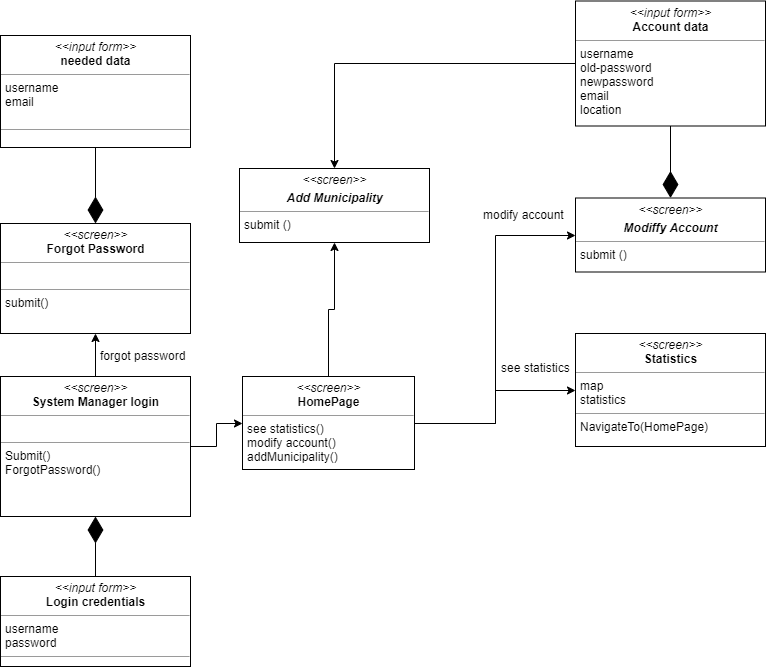

The diagram above was exported from draw.io. Its source (the exported page's mxGraphModel, read from the mxfile embedded in the PNG):
<mxGraphModel dx="1022" dy="788" grid="0" gridSize="10" guides="1" tooltips="1" connect="1" arrows="1" fold="1" page="0" pageScale="1" pageWidth="827" pageHeight="1169" math="0" shadow="0">
  <root>
    <mxCell id="0" />
    <mxCell id="1" parent="0" />
    <mxCell id="hCtvySbu79hOeFiaf7pQ-27" style="edgeStyle=orthogonalEdgeStyle;rounded=0;orthogonalLoop=1;jettySize=auto;html=1;exitX=1;exitY=0.5;exitDx=0;exitDy=0;entryX=0;entryY=0.5;entryDx=0;entryDy=0;" parent="1" source="hCtvySbu79hOeFiaf7pQ-5" target="hCtvySbu79hOeFiaf7pQ-23" edge="1">
      <mxGeometry relative="1" as="geometry" />
    </mxCell>
    <mxCell id="ICoYDar5f5kK6_dnjJyR-1" style="edgeStyle=orthogonalEdgeStyle;rounded=0;orthogonalLoop=1;jettySize=auto;html=1;entryX=0.5;entryY=1;entryDx=0;entryDy=0;" parent="1" source="hCtvySbu79hOeFiaf7pQ-5" target="hCtvySbu79hOeFiaf7pQ-9" edge="1">
      <mxGeometry relative="1" as="geometry" />
    </mxCell>
    <mxCell id="hCtvySbu79hOeFiaf7pQ-5" value="&lt;p style=&quot;margin: 0px ; margin-top: 4px ; text-align: center&quot;&gt;&lt;i&gt;&amp;lt;&amp;lt;screen&amp;gt;&amp;gt;&lt;/i&gt;&lt;br&gt;&lt;b&gt;System Manager&lt;/b&gt;&lt;b&gt;&amp;nbsp;login&lt;/b&gt;&lt;/p&gt;&lt;hr size=&quot;1&quot;&gt;&lt;p style=&quot;margin: 0px ; margin-left: 4px&quot;&gt;&lt;br&gt;&lt;/p&gt;&lt;hr size=&quot;1&quot;&gt;&lt;p style=&quot;margin: 0px ; margin-left: 4px&quot;&gt;Submit()&lt;/p&gt;&lt;p style=&quot;margin: 0px ; margin-left: 4px&quot;&gt;ForgotPassword()&lt;/p&gt;" style="verticalAlign=top;align=left;overflow=fill;fontSize=12;fontFamily=Helvetica;html=1;" parent="1" vertex="1">
      <mxGeometry x="20" y="290" width="190" height="140" as="geometry" />
    </mxCell>
    <mxCell id="hCtvySbu79hOeFiaf7pQ-6" value="&lt;p style=&quot;margin: 0px ; margin-top: 4px ; text-align: center&quot;&gt;&lt;i&gt;&amp;lt;&amp;lt;input form&amp;gt;&amp;gt;&lt;/i&gt;&lt;br&gt;&lt;b&gt;Login credentials&lt;/b&gt;&lt;/p&gt;&lt;hr size=&quot;1&quot;&gt;&lt;p style=&quot;margin: 0px ; margin-left: 4px&quot;&gt;username&lt;/p&gt;&lt;p style=&quot;margin: 0px ; margin-left: 4px&quot;&gt;password&lt;/p&gt;&lt;hr size=&quot;1&quot;&gt;&lt;p style=&quot;margin: 0px ; margin-left: 4px&quot;&gt;&lt;br&gt;&lt;/p&gt;" style="verticalAlign=top;align=left;overflow=fill;fontSize=12;fontFamily=Helvetica;html=1;" parent="1" vertex="1">
      <mxGeometry x="20" y="490" width="190" height="90" as="geometry" />
    </mxCell>
    <mxCell id="hCtvySbu79hOeFiaf7pQ-7" value="" style="endArrow=diamondThin;endFill=1;endSize=24;html=1;exitX=0.5;exitY=0;exitDx=0;exitDy=0;entryX=0.5;entryY=1;entryDx=0;entryDy=0;" parent="1" source="hCtvySbu79hOeFiaf7pQ-6" target="hCtvySbu79hOeFiaf7pQ-5" edge="1">
      <mxGeometry width="160" relative="1" as="geometry">
        <mxPoint x="20" y="480" as="sourcePoint" />
        <mxPoint x="115" y="260" as="targetPoint" />
      </mxGeometry>
    </mxCell>
    <mxCell id="hCtvySbu79hOeFiaf7pQ-9" value="&lt;p style=&quot;margin: 0px ; margin-top: 4px ; text-align: center&quot;&gt;&lt;i&gt;&amp;lt;&amp;lt;screen&amp;gt;&amp;gt;&lt;/i&gt;&lt;br&gt;&lt;b&gt;Forgot Password&lt;/b&gt;&lt;/p&gt;&lt;hr size=&quot;1&quot;&gt;&lt;p style=&quot;margin: 0px ; margin-left: 4px&quot;&gt;&lt;br&gt;&lt;/p&gt;&lt;hr size=&quot;1&quot;&gt;&lt;p style=&quot;margin: 0px ; margin-left: 4px&quot;&gt;&lt;span&gt;submit()&lt;/span&gt;&lt;br&gt;&lt;/p&gt;" style="verticalAlign=top;align=left;overflow=fill;fontSize=12;fontFamily=Helvetica;html=1;" parent="1" vertex="1">
      <mxGeometry x="20" y="137" width="190" height="110" as="geometry" />
    </mxCell>
    <mxCell id="hCtvySbu79hOeFiaf7pQ-28" style="edgeStyle=orthogonalEdgeStyle;rounded=0;orthogonalLoop=1;jettySize=auto;html=1;exitX=1;exitY=0.5;exitDx=0;exitDy=0;entryX=0;entryY=0.5;entryDx=0;entryDy=0;" parent="1" source="hCtvySbu79hOeFiaf7pQ-23" target="hCtvySbu79hOeFiaf7pQ-25" edge="1">
      <mxGeometry relative="1" as="geometry" />
    </mxCell>
    <mxCell id="hCtvySbu79hOeFiaf7pQ-31" style="edgeStyle=orthogonalEdgeStyle;rounded=0;orthogonalLoop=1;jettySize=auto;html=1;entryX=0;entryY=0.5;entryDx=0;entryDy=0;" parent="1" source="hCtvySbu79hOeFiaf7pQ-23" target="hCtvySbu79hOeFiaf7pQ-29" edge="1">
      <mxGeometry relative="1" as="geometry" />
    </mxCell>
    <mxCell id="ICoYDar5f5kK6_dnjJyR-9" style="edgeStyle=orthogonalEdgeStyle;rounded=0;orthogonalLoop=1;jettySize=auto;html=1;exitX=0.5;exitY=0;exitDx=0;exitDy=0;entryX=0.5;entryY=1;entryDx=0;entryDy=0;" parent="1" source="hCtvySbu79hOeFiaf7pQ-23" target="ICoYDar5f5kK6_dnjJyR-4" edge="1">
      <mxGeometry relative="1" as="geometry" />
    </mxCell>
    <mxCell id="hCtvySbu79hOeFiaf7pQ-23" value="&lt;p style=&quot;margin: 0px ; margin-top: 4px ; text-align: center&quot;&gt;&lt;i&gt;&amp;lt;&amp;lt;screen&amp;gt;&amp;gt;&lt;/i&gt;&lt;br&gt;&lt;b&gt;HomePage&lt;/b&gt;&lt;/p&gt;&lt;hr size=&quot;1&quot;&gt;&lt;p style=&quot;margin: 0px ; margin-left: 4px&quot;&gt;&lt;span&gt;see statistics()&lt;/span&gt;&lt;br&gt;&lt;/p&gt;&lt;p style=&quot;margin: 0px ; margin-left: 4px&quot;&gt;modify account()&lt;/p&gt;&lt;p style=&quot;margin: 0px ; margin-left: 4px&quot;&gt;addMunicipality()&lt;/p&gt;" style="verticalAlign=top;align=left;overflow=fill;fontSize=12;fontFamily=Helvetica;html=1;" parent="1" vertex="1">
      <mxGeometry x="262" y="290" width="172" height="93" as="geometry" />
    </mxCell>
    <mxCell id="hCtvySbu79hOeFiaf7pQ-25" value="&lt;p style=&quot;margin: 0px ; margin-top: 4px ; text-align: center&quot;&gt;&lt;i&gt;&amp;lt;&amp;lt;screen&amp;gt;&amp;gt;&lt;/i&gt;&lt;br&gt;&lt;b&gt;Statistics&lt;/b&gt;&lt;/p&gt;&lt;hr size=&quot;1&quot;&gt;&lt;p style=&quot;margin: 0px ; margin-left: 4px&quot;&gt;map&amp;nbsp;&lt;/p&gt;&lt;p style=&quot;margin: 0px ; margin-left: 4px&quot;&gt;statistics&lt;/p&gt;&lt;hr size=&quot;1&quot;&gt;&lt;p style=&quot;margin: 0px ; margin-left: 4px&quot;&gt;NavigateTo(HomePage)&lt;/p&gt;" style="verticalAlign=top;align=left;overflow=fill;fontSize=12;fontFamily=Helvetica;html=1;" parent="1" vertex="1">
      <mxGeometry x="595" y="247" width="190" height="113" as="geometry" />
    </mxCell>
    <mxCell id="hCtvySbu79hOeFiaf7pQ-29" value="&lt;p style=&quot;margin: 0px ; margin-top: 4px ; text-align: center&quot;&gt;&lt;i&gt;&amp;lt;&amp;lt;screen&amp;gt;&amp;gt;&lt;/i&gt;&lt;br&gt;&lt;/p&gt;&lt;p style=&quot;margin: 0px ; margin-top: 4px ; text-align: center&quot;&gt;&lt;b&gt;&lt;i&gt;Modiffy Account&lt;/i&gt;&lt;/b&gt;&lt;/p&gt;&lt;hr size=&quot;1&quot;&gt;&lt;p style=&quot;margin: 0px ; margin-left: 4px&quot;&gt;submit (&lt;span&gt;)&lt;/span&gt;&lt;/p&gt;" style="verticalAlign=top;align=left;overflow=fill;fontSize=12;fontFamily=Helvetica;html=1;" parent="1" vertex="1">
      <mxGeometry x="595" y="111.5" width="190" height="74" as="geometry" />
    </mxCell>
    <mxCell id="hCtvySbu79hOeFiaf7pQ-33" value="modify account&lt;br&gt;" style="text;html=1;align=center;verticalAlign=middle;resizable=0;points=[];;autosize=1;" parent="1" vertex="1">
      <mxGeometry x="498" y="119" width="91" height="18" as="geometry" />
    </mxCell>
    <mxCell id="ICoYDar5f5kK6_dnjJyR-5" style="edgeStyle=orthogonalEdgeStyle;rounded=0;orthogonalLoop=1;jettySize=auto;html=1;exitX=0;exitY=0.5;exitDx=0;exitDy=0;entryX=0.5;entryY=0;entryDx=0;entryDy=0;" parent="1" source="hCtvySbu79hOeFiaf7pQ-34" target="ICoYDar5f5kK6_dnjJyR-4" edge="1">
      <mxGeometry relative="1" as="geometry" />
    </mxCell>
    <mxCell id="hCtvySbu79hOeFiaf7pQ-34" value="&lt;p style=&quot;margin: 0px ; margin-top: 4px ; text-align: center&quot;&gt;&lt;i&gt;&amp;lt;&amp;lt;input form&amp;gt;&amp;gt;&lt;/i&gt;&lt;br&gt;&lt;b&gt;Account data&lt;/b&gt;&lt;/p&gt;&lt;hr size=&quot;1&quot;&gt;&lt;p style=&quot;margin: 0px ; margin-left: 4px&quot;&gt;username&lt;/p&gt;&lt;p style=&quot;margin: 0px ; margin-left: 4px&quot;&gt;old-password&lt;/p&gt;&lt;p style=&quot;margin: 0px ; margin-left: 4px&quot;&gt;newpassword&lt;/p&gt;&lt;p style=&quot;margin: 0px ; margin-left: 4px&quot;&gt;email&lt;/p&gt;&lt;p style=&quot;margin: 0px ; margin-left: 4px&quot;&gt;location&lt;/p&gt;&lt;p style=&quot;margin: 0px ; margin-left: 4px&quot;&gt;&lt;br&gt;&lt;/p&gt;&lt;p style=&quot;margin: 0px ; margin-left: 4px&quot;&gt;&lt;br&gt;&lt;/p&gt;&lt;hr size=&quot;1&quot;&gt;&lt;p style=&quot;margin: 0px ; margin-left: 4px&quot;&gt;&lt;br&gt;&lt;/p&gt;" style="verticalAlign=top;align=left;overflow=fill;fontSize=12;fontFamily=Helvetica;html=1;" parent="1" vertex="1">
      <mxGeometry x="595" y="-85.5" width="190" height="125" as="geometry" />
    </mxCell>
    <mxCell id="hCtvySbu79hOeFiaf7pQ-35" value="" style="endArrow=diamondThin;endFill=1;endSize=24;html=1;exitX=0.5;exitY=1;exitDx=0;exitDy=0;entryX=0.5;entryY=0;entryDx=0;entryDy=0;" parent="1" source="hCtvySbu79hOeFiaf7pQ-34" target="hCtvySbu79hOeFiaf7pQ-29" edge="1">
      <mxGeometry width="160" relative="1" as="geometry">
        <mxPoint x="125" y="500" as="sourcePoint" />
        <mxPoint x="125" y="440" as="targetPoint" />
        <Array as="points" />
      </mxGeometry>
    </mxCell>
    <mxCell id="hCtvySbu79hOeFiaf7pQ-42" value="&lt;p style=&quot;margin: 0px ; margin-top: 4px ; text-align: center&quot;&gt;&lt;i&gt;&amp;lt;&amp;lt;input form&amp;gt;&amp;gt;&lt;/i&gt;&lt;br&gt;&lt;b&gt;needed data&lt;/b&gt;&lt;/p&gt;&lt;hr size=&quot;1&quot;&gt;&lt;p style=&quot;margin: 0px ; margin-left: 4px&quot;&gt;username&lt;/p&gt;&lt;p style=&quot;margin: 0px ; margin-left: 4px&quot;&gt;&lt;span&gt;email&lt;/span&gt;&lt;br&gt;&lt;/p&gt;&lt;p style=&quot;margin: 0px ; margin-left: 4px&quot;&gt;&lt;br&gt;&lt;/p&gt;&lt;hr size=&quot;1&quot;&gt;&lt;p style=&quot;margin: 0px ; margin-left: 4px&quot;&gt;&lt;br&gt;&lt;/p&gt;" style="verticalAlign=top;align=left;overflow=fill;fontSize=12;fontFamily=Helvetica;html=1;" parent="1" vertex="1">
      <mxGeometry x="20" y="-51" width="190" height="112" as="geometry" />
    </mxCell>
    <mxCell id="hCtvySbu79hOeFiaf7pQ-43" value="" style="endArrow=diamondThin;endFill=1;endSize=24;html=1;exitX=0.5;exitY=1;exitDx=0;exitDy=0;entryX=0.5;entryY=0;entryDx=0;entryDy=0;" parent="1" source="hCtvySbu79hOeFiaf7pQ-42" target="hCtvySbu79hOeFiaf7pQ-9" edge="1">
      <mxGeometry width="160" relative="1" as="geometry">
        <mxPoint x="215" y="-63" as="sourcePoint" />
        <mxPoint x="-75" y="-8" as="targetPoint" />
        <Array as="points" />
      </mxGeometry>
    </mxCell>
    <mxCell id="hCtvySbu79hOeFiaf7pQ-48" value="see statistics" style="text;html=1;align=center;verticalAlign=middle;resizable=0;points=[];;autosize=1;" parent="1" vertex="1">
      <mxGeometry x="516" y="272" width="79" height="18" as="geometry" />
    </mxCell>
    <mxCell id="ICoYDar5f5kK6_dnjJyR-2" value="forgot password&lt;br&gt;" style="text;html=1;align=center;verticalAlign=middle;resizable=0;points=[];;autosize=1;" parent="1" vertex="1">
      <mxGeometry x="115" y="259.5" width="95" height="18" as="geometry" />
    </mxCell>
    <mxCell id="ICoYDar5f5kK6_dnjJyR-4" value="&lt;p style=&quot;margin: 0px ; margin-top: 4px ; text-align: center&quot;&gt;&lt;i&gt;&amp;lt;&amp;lt;screen&amp;gt;&amp;gt;&lt;/i&gt;&lt;br&gt;&lt;/p&gt;&lt;p style=&quot;margin: 0px ; margin-top: 4px ; text-align: center&quot;&gt;&lt;b&gt;&lt;i&gt;Add Municipality&lt;/i&gt;&lt;/b&gt;&lt;/p&gt;&lt;hr size=&quot;1&quot;&gt;&lt;p style=&quot;margin: 0px ; margin-left: 4px&quot;&gt;submit (&lt;span&gt;)&lt;/span&gt;&lt;/p&gt;" style="verticalAlign=top;align=left;overflow=fill;fontSize=12;fontFamily=Helvetica;html=1;" parent="1" vertex="1">
      <mxGeometry x="259" y="82" width="190" height="74" as="geometry" />
    </mxCell>
  </root>
</mxGraphModel>